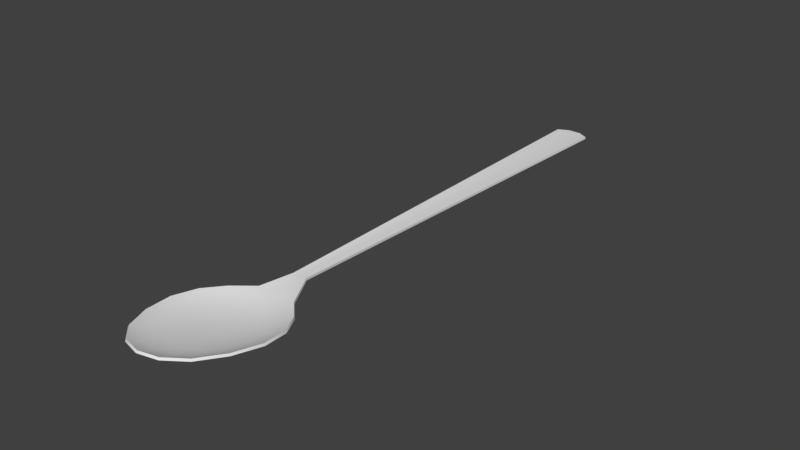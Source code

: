 # Source: spoon1.blend  (saved by Blender 2.79.0; exported with 4.5.12 LTS)
import bpy
from mathutils import Matrix  # noqa: F401  (used for matrix-valued properties, if any)

bpy.ops.wm.read_factory_settings(use_empty=True)
scene = bpy.context.scene
scene.name = 'Scene'

# ---- collections
col_collection_1 = bpy.data.collections.new('Collection 1'); scene.collection.children.link(col_collection_1)

# ---- world
world_world = bpy.data.worlds.new('World'); scene.world = world_world
world_world.color = (0.05088, 0.05088, 0.05088)
world_world.use_sun_shadow = False
world_world.sun_shadow_jitter_overblur = 0.0
world_world.cycles.sampling_method = 'MANUAL'

# ---- meshes
me_sphere_001 = bpy.data.meshes.new('Sphere.001')
me_sphere_001.from_pydata([(0.07664, 0.2178, -0.1584), (0.245, 0.6961, -0.06511), (0.1637, 0.4651, -0.1276), (0.185, 0.0902, -0.1584), (0.5914, 0.2883, -0.06511), (0.3952, 0.1926, -0.1276), (0.386, -0.2358, -0.1276), (0.185, -0.0902, -0.1584), (0.5703, -0.3746, -0.06511), (0.1545, -0.5514, -0.1276), (0.07664, -0.2178, -0.1584), (0.2238, -0.8687, -0.06511), (-0.07664, -0.2178, -0.1584), (-0.2238, -0.8687, -0.06511), (-0.1545, -0.5514, -0.1276), (-0.5703, -0.3746, -0.06511), (-0.386, -0.2358, -0.1276), (-0.185, -0.0902, -0.1584), (-0.3952, 0.1926, -0.1276), (-0.185, 0.0902, -0.1584), (-0.5914, 0.2883, -0.06511), (-0.07664, 0.2178, -0.1584), (-0.245, 0.6961, -0.06511), (-0.1637, 0.4651, -0.1276), (0.4541, 0.5344, -0.06511), (0.3034, 0.3571, -0.1276), (0.6369, -0.02157, -0.06511), (0.4268, -0.01079, -0.1276), (0.1738, 1.509e-07, -0.1599), (0.2838, 0.1384, -0.1478), (0.503, 0.2452, -0.09944), (0.67, 0.3266, -0.02766), (0.4223, -0.6854, -0.06511), (0.2896, -0.4326, -0.1276), (0.2815, -0.1491, -0.1478), (0.4863, -0.3208, -0.09944), (0.646, -0.4129, -0.02766), (3.353e-08, -0.9284, -0.06511), (7.451e-09, -0.5913, -0.1276), (0.1153, -0.3556, -0.1478), (0.1916, -0.7431, -0.09944), (0.2536, -0.9612, -0.02766), (-0.4223, -0.6854, -0.06511), (-0.2896, -0.4326, -0.1276), (-0.1153, -0.3556, -0.1478), (-0.1916, -0.7431, -0.09944), (-0.2536, -0.9612, -0.02766), (-0.6369, -0.02157, -0.06511), (-0.4268, -0.01079, -0.1276), (-0.4863, -0.3208, -0.09944), (-0.646, -0.4129, -0.02766), (-0.2815, -0.1491, -0.1478), (-0.4541, 0.5344, -0.06511), (-0.3034, 0.3571, -0.1276), (-0.2838, 0.1384, -0.1478), (-0.503, 0.2452, -0.09944), (-0.67, 0.3266, -0.02766), (-1.118e-08, 0.7558, -0.06511), (0.0, 0.505, -0.1276), (-0.2706, 0.8489, -0.02037), (-0.1176, 0.334, -0.1478), (-0.2084, 0.5921, -0.09944), (3.725e-09, 0.2046, -0.1599), (0.1229, 0.1446, -0.1599), (0.2706, 0.8489, -0.02037), (0.1176, 0.334, -0.1478), (0.2084, 0.5921, -0.09944), (0.1229, -0.1446, -0.1599), (9.313e-09, -0.2046, -0.1599), (-0.1229, -0.1446, -0.1599), (-0.1738, 1.546e-07, -0.1599), (-0.1229, 0.1446, -0.1599), (0.5144, 0.6054, -0.02766), (0.3862, 0.4546, -0.09944), (0.2131, 0.2508, -0.1482), (0.7215, -0.02157, -0.02766), (0.542, -0.01888, -0.09944), (0.3008, -0.002697, -0.1482), (5.441e-09, 1.514e-07, -0.1665), (0.4785, -0.7565, -0.02766), (0.3611, -0.5867, -0.09944), (0.2097, -0.2697, -0.1482), (5.798e-08, -1.029, -0.02766), (1.519e-08, -0.7939, -0.09944), (1.067e-08, -0.3763, -0.1482), (-0.4785, -0.7565, -0.02766), (-0.3611, -0.5867, -0.09944), (-0.2097, -0.2697, -0.1482), (-0.7215, -0.02157, -0.02766), (-0.542, -0.01888, -0.09944), (-0.3008, -0.002697, -0.1482), (-0.5144, 0.6054, -0.02766), (-0.3862, 0.4546, -0.09944), (-0.2131, 0.2508, -0.1482), (-1.914e-08, 0.8562, -0.02766), (-4.137e-09, 0.6429, -0.09944), (3.125e-09, 0.3547, -0.1482), (-0.09786, 1.2, 0.08979), (0.09786, 1.2, 0.08979), (-1.633e-08, 1.245, 0.08705), (-0.2329, 6.761, 0.6749), (0.2329, 6.761, 0.6749), (0.07573, 0.216, -0.1285), (0.2408, 0.6878, -0.03657), (0.1613, 0.4603, -0.09805), (0.1829, 0.08949, -0.1285), (0.5809, 0.2848, -0.03721), (0.3895, 0.1907, -0.09817), (0.3805, -0.2341, -0.09813), (0.1829, -0.08953, -0.1285), (0.5596, -0.3711, -0.03729), (0.1526, -0.548, -0.09783), (0.07578, -0.2161, -0.1285), (0.2191, -0.8603, -0.0367), (-0.07578, -0.2161, -0.1285), (-0.2191, -0.8603, -0.0367), (-0.1526, -0.548, -0.09783), (-0.5596, -0.3711, -0.03729), (-0.3805, -0.2341, -0.09813), (-0.1829, -0.08953, -0.1285), (-0.3895, 0.1907, -0.09817), (-0.1829, 0.08949, -0.1285), (-0.5809, 0.2848, -0.03721), (-0.07573, 0.216, -0.1285), (-0.2408, 0.6878, -0.03657), (-0.1613, 0.4603, -0.09805), (0.4461, 0.5279, -0.03692), (0.2991, 0.3534, -0.09811), (0.6255, -0.02132, -0.03732), (0.4206, -0.01072, -0.0982), (0.1719, 1.982e-06, -0.13), (0.2801, 0.1371, -0.1181), (0.4949, 0.2425, -0.07071), (0.6588, 0.3227, -0.000107), (0.4138, -0.6792, -0.03703), (0.2857, -0.4298, -0.09797), (0.2779, -0.148, -0.118), (0.4782, -0.3182, -0.07068), (0.6344, -0.409, -0.0002865), (3.353e-08, -0.9192, -0.03655), (7.451e-09, -0.5877, -0.09779), (0.1139, -0.3532, -0.1179), (0.1884, -0.7375, -0.07016), (0.2486, -0.9515, 0.0002995), (-0.4138, -0.6792, -0.03703), (-0.2857, -0.4298, -0.09797), (-0.1139, -0.3532, -0.1179), (-0.1884, -0.7375, -0.07016), (-0.2486, -0.9515, 0.0002995), (-0.6255, -0.02132, -0.03732), (-0.4206, -0.01072, -0.0982), (-0.4782, -0.3182, -0.07068), (-0.6344, -0.409, -0.0002865), (-0.2779, -0.148, -0.118), (-0.4461, 0.5279, -0.03692), (-0.2991, 0.3534, -0.09811), (-0.2801, 0.1371, -0.1181), (-0.4949, 0.2425, -0.07071), (-0.6588, 0.3227, -0.000107), (-1.118e-08, 0.7468, -0.03647), (0.0, 0.4998, -0.09803), (-0.2675, 0.8401, 0.008141), (-0.116, 0.3309, -0.118), (-0.2049, 0.5851, -0.07047), (3.725e-09, 0.2029, -0.13), (0.1215, 0.1435, -0.13), (0.2675, 0.8401, 0.008141), (0.116, 0.3309, -0.118), (0.2049, 0.5851, -0.07047), (0.1216, -0.1436, -0.13), (9.313e-09, -0.2031, -0.1299), (-0.1216, -0.1436, -0.13), (-0.1719, 1.986e-06, -0.13), (-0.1215, 0.1435, -0.13), (0.5062, 0.5985, 0.0003453), (0.38, 0.4493, -0.07058), (0.2103, 0.2484, -0.1184), (0.7093, -0.02133, -0.0002526), (0.5332, -0.01871, -0.07078), (0.2968, -0.00268, -0.1184), (5.441e-09, 1.514e-07, -0.1365), (0.4693, -0.7492, -4.569e-05), (0.3549, -0.5824, -0.07041), (0.207, -0.2677, -0.1183), (5.798e-08, -1.018, 0.0004496), (1.519e-08, -0.7878, -0.07006), (1.067e-08, -0.3737, -0.1183), (-0.4693, -0.7492, -4.569e-05), (-0.3549, -0.5824, -0.07041), (-0.207, -0.2677, -0.1183), (-0.7093, -0.02133, -0.0002526), (-0.5332, -0.01871, -0.07078), (-0.2968, -0.00268, -0.1184), (-0.5062, 0.5985, 0.0003453), (-0.38, 0.4493, -0.07058), (-0.2103, 0.2484, -0.1184), (-1.914e-08, 0.8471, 0.000912), (-4.137e-09, 0.6353, -0.07042), (3.125e-09, 0.3513, -0.1184), (-0.09605, 1.193, 0.1188), (0.09605, 1.193, 0.1188), (-1.633e-08, 1.239, 0.1166), (-0.2316, 6.758, 0.7047), (0.2316, 6.758, 0.7047), (-0.0843, 6.844, 0.6797), (0.0843, 6.844, 0.6797), (-1.909e-08, 6.795, 0.6723), (0.0842, 6.841, 0.7095), (-0.0842, 6.841, 0.7095), (-1.909e-08, 6.792, 0.7021), (0.5144, 0.6054, -0.02766), (0.67, 0.3266, -0.02766), (0.7215, -0.02157, -0.02766), (0.4785, -0.7565, -0.02766), (0.646, -0.4129, -0.02766), (5.798e-08, -1.029, -0.02766), (0.2536, -0.9612, -0.02766), (-0.2536, -0.9612, -0.02766), (-0.4785, -0.7565, -0.02766), (-0.646, -0.4129, -0.02766), (-0.7215, -0.02157, -0.02766), (-0.5144, 0.6054, -0.02766), (-0.67, 0.3266, -0.02766), (-0.2706, 0.8489, -0.02037), (0.2706, 0.8489, -0.02037), (0.09786, 1.2, 0.08979), (-0.09786, 1.2, 0.08979), (0.2329, 6.761, 0.6749), (0.2329, 6.761, 0.6749), (-0.2329, 6.761, 0.6749), (-0.2329, 6.761, 0.6749), (0.5062, 0.5985, 0.0003453), (0.6588, 0.3227, -0.000107), (0.7093, -0.02133, -0.0002526), (0.4693, -0.7492, -4.569e-05), (0.6344, -0.409, -0.0002865), (5.798e-08, -1.018, 0.0004496), (0.2486, -0.9515, 0.0002995), (-0.2486, -0.9515, 0.0002995), (-0.4693, -0.7492, -4.569e-05), (-0.6344, -0.409, -0.0002865), (-0.7093, -0.02133, -0.0002526), (-0.5062, 0.5985, 0.0003453), (-0.6588, 0.3227, -0.000107), (-0.2675, 0.8401, 0.008141), (0.2675, 0.8401, 0.008141), (0.09605, 1.193, 0.1188), (-0.09605, 1.193, 0.1188), (0.2316, 6.758, 0.7047), (0.2316, 6.758, 0.7047), (-0.2316, 6.758, 0.7047), (-0.2316, 6.758, 0.7047), (-0.0843, 6.844, 0.6797), (0.0843, 6.844, 0.6797), (0.0842, 6.841, 0.7095), (-0.0842, 6.841, 0.7095)], [], [(0, 63, 78, 62), (0, 62, 96, 65), (0, 65, 74, 63), (1, 66, 95, 57), (1, 57, 94, 224), (1, 224, 210, 24), (1, 24, 73, 66), (2, 65, 96, 58), (2, 58, 95, 66), (2, 66, 73, 25), (2, 25, 74, 65), (3, 28, 78, 63), (3, 63, 74, 29), (3, 29, 77, 28), (4, 30, 73, 24), (4, 24, 210, 211), (4, 211, 212, 26), (4, 26, 76, 30), (5, 29, 74, 25), (5, 25, 73, 30), (5, 30, 76, 27), (5, 27, 77, 29), (6, 34, 77, 27), (6, 27, 76, 35), (6, 35, 80, 33), (6, 33, 81, 34), (7, 67, 78, 28), (7, 28, 77, 34), (7, 34, 81, 67), (8, 35, 76, 26), (8, 26, 212, 214), (8, 214, 213, 32), (8, 32, 80, 35), (9, 39, 81, 33), (9, 33, 80, 40), (9, 40, 83, 38), (9, 38, 84, 39), (10, 68, 78, 67), (10, 67, 81, 39), (10, 39, 84, 68), (11, 40, 80, 32), (11, 32, 213, 216), (11, 216, 215, 37), (11, 37, 83, 40), (12, 69, 78, 68), (12, 68, 84, 44), (12, 44, 87, 69), (13, 45, 83, 37), (13, 37, 215, 217), (13, 217, 218, 42), (13, 42, 86, 45), (14, 44, 84, 38), (14, 38, 83, 45), (14, 45, 86, 43), (14, 43, 87, 44), (15, 49, 86, 42), (15, 42, 218, 219), (15, 219, 220, 47), (15, 47, 89, 49), (16, 51, 87, 43), (16, 43, 86, 49), (16, 49, 89, 48), (16, 48, 90, 51), (17, 70, 78, 69), (17, 69, 87, 51), (17, 51, 90, 70), (18, 54, 90, 48), (18, 48, 89, 55), (18, 55, 92, 53), (18, 53, 93, 54), (19, 71, 78, 70), (19, 70, 90, 54), (19, 54, 93, 71), (20, 55, 89, 47), (20, 47, 220, 222), (20, 222, 221, 52), (20, 52, 92, 55), (21, 62, 78, 71), (21, 71, 93, 60), (21, 60, 96, 62), (22, 61, 92, 52), (22, 52, 221, 223), (22, 223, 94, 57), (22, 57, 95, 61), (23, 60, 93, 53), (23, 53, 92, 61), (23, 61, 95, 58), (23, 58, 96, 60), (224, 94, 99, 225), (94, 223, 226, 99), (99, 226, 229, 252, 206), (228, 205, 207, 249), (102, 164, 180, 165), (102, 167, 198, 164), (102, 165, 176, 167), (103, 159, 197, 168), (103, 245, 196, 159), (103, 126, 231, 245), (103, 168, 175, 126), (104, 160, 198, 167), (104, 168, 197, 160), (104, 127, 175, 168), (104, 167, 176, 127), (105, 165, 180, 130), (105, 131, 176, 165), (105, 130, 179, 131), (106, 126, 175, 132), (106, 232, 231, 126), (106, 128, 233, 232), (106, 132, 178, 128), (107, 127, 176, 131), (107, 132, 175, 127), (107, 129, 178, 132), (107, 131, 179, 129), (108, 129, 179, 136), (108, 137, 178, 129), (108, 135, 182, 137), (108, 136, 183, 135), (109, 130, 180, 169), (109, 136, 179, 130), (109, 169, 183, 136), (110, 128, 178, 137), (110, 235, 233, 128), (110, 134, 234, 235), (110, 137, 182, 134), (111, 135, 183, 141), (111, 142, 182, 135), (111, 140, 185, 142), (111, 141, 186, 140), (112, 169, 180, 170), (112, 141, 183, 169), (112, 170, 186, 141), (113, 134, 182, 142), (113, 237, 234, 134), (113, 139, 236, 237), (113, 142, 185, 139), (114, 170, 180, 171), (114, 146, 186, 170), (114, 171, 189, 146), (115, 139, 185, 147), (115, 238, 236, 139), (115, 144, 239, 238), (115, 147, 188, 144), (116, 140, 186, 146), (116, 147, 185, 140), (116, 145, 188, 147), (116, 146, 189, 145), (117, 144, 188, 151), (117, 240, 239, 144), (117, 149, 241, 240), (117, 151, 191, 149), (118, 145, 189, 153), (118, 151, 188, 145), (118, 150, 191, 151), (118, 153, 192, 150), (119, 171, 180, 172), (119, 153, 189, 171), (119, 172, 192, 153), (120, 150, 192, 156), (120, 157, 191, 150), (120, 155, 194, 157), (120, 156, 195, 155), (121, 172, 180, 173), (121, 156, 192, 172), (121, 173, 195, 156), (122, 149, 191, 157), (122, 243, 241, 149), (122, 154, 242, 243), (122, 157, 194, 154), (123, 173, 180, 164), (123, 162, 195, 173), (123, 164, 198, 162), (124, 154, 194, 163), (124, 244, 242, 154), (124, 159, 196, 244), (124, 163, 197, 159), (125, 155, 195, 162), (125, 163, 194, 155), (125, 160, 197, 163), (125, 162, 198, 160), (245, 246, 201, 196), (196, 201, 247, 244), (246, 248, 254, 209, 201), (31, 72, 174, 133), (75, 31, 133, 177), (79, 36, 138, 181), (36, 75, 177, 138), (82, 41, 143, 184), (41, 79, 181, 143), (46, 82, 184, 148), (85, 46, 148, 187), (50, 85, 187, 152), (88, 50, 152, 190), (91, 56, 158, 193), (56, 88, 190, 158), (59, 91, 193, 161), (72, 64, 166, 174), (64, 98, 200, 166), (97, 59, 161, 199), (225, 99, 206, 253, 227), (201, 209, 255, 250, 247), (98, 101, 203, 200), (230, 97, 199, 251), (252, 253, 206), (254, 255, 209), (204, 208, 207, 205), (204, 100, 202, 208)])
me_sphere_001.polygons.foreach_set('use_smooth', [True] * 207)
me_sphere_001.use_remesh_preserve_volume = False
me_sphere_001.use_remesh_preserve_attributes = False
me_sphere_001.use_mirror_vertex_groups = False
me_sphere_001.update()

# ---- objects
ob_sphere = bpy.data.objects.new('Sphere', me_sphere_001)

# ---- transforms, parenting, visibility, modifiers, constraints
ob_sphere.location = (0.0, 0.0, 0.179)
ob_sphere.rotation_euler = (-0.1202, -0.0, 0.0)
ob_sphere.lineart.crease_threshold = 0.0

# ---- collection membership
col_collection_1.objects.link(ob_sphere)

# ---- scene / render settings (as saved in the file)
scene.frame_start = 1; scene.frame_end = 250; scene.frame_set(1)
scene.render.engine = 'BLENDER_EEVEE_NEXT'
scene.render.resolution_percentage = 50
scene.render.dither_intensity = 0.0
scene.cycles.use_denoising = False
scene.cycles.samples = 128
scene.cycles.sampling_pattern = 'TABULATED_SOBOL'
scene.cycles.use_adaptive_sampling = False
scene.cycles.use_light_tree = False
scene.cycles.blur_glossy = 0.0
scene.cycles.sample_clamp_indirect = 0.0
scene.view_settings.view_transform = 'Standard'
bpy.context.view_layer.update()

# ---- added for rendering (the .blend has no active camera and no usable light): camera, sun
cam_auto = bpy.data.cameras.new('AutoCamera')
cam_auto.lens = 50.0
cam_auto.sensor_width = 36.0
cam_auto.clip_end = 1000.0
ob_auto_camera = bpy.data.objects.new('AutoCamera', cam_auto)
scene.collection.objects.link(ob_auto_camera)
ob_auto_camera.location = (7.63613, -6.24416, 6.20872)
ob_auto_camera.rotation_euler = (1.09748, -7.21219e-08, 0.694738)
scene.camera = ob_auto_camera
light_auto_sun = bpy.data.lights.new('AutoSun', 'SUN')
light_auto_sun.energy = 3.0
light_auto_sun.angle = 0.0523599
ob_auto_sun = bpy.data.objects.new('AutoSun', light_auto_sun)
scene.collection.objects.link(ob_auto_sun)
ob_auto_sun.rotation_euler = (0.872665, 0.174533, 0.523599)
bpy.context.view_layer.update()
